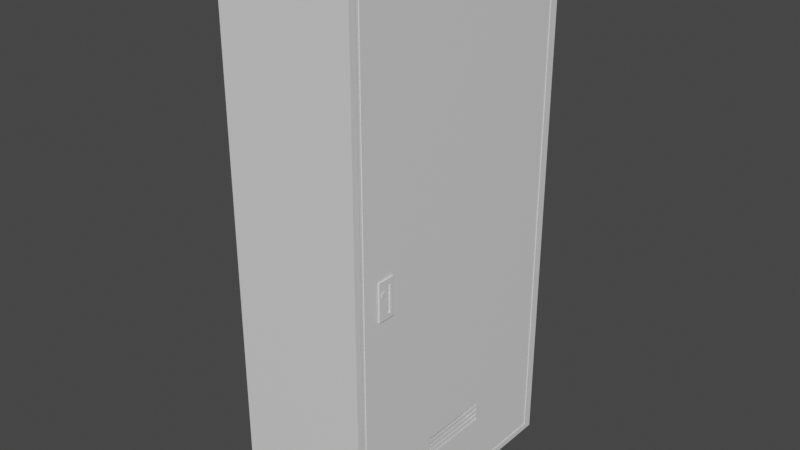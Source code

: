 # Source: dolap.blend  (saved by Blender 3.4.6; exported with 4.5.12 LTS)
import bpy
from mathutils import Matrix  # noqa: F401  (used for matrix-valued properties, if any)

bpy.ops.wm.read_factory_settings(use_empty=True)
scene = bpy.context.scene
scene.name = 'Scene'

# ---- collections
col_collection = bpy.data.collections.new('Collection'); scene.collection.children.link(col_collection)

# ---- materials (node trees are filled in below, after node groups)
mat_material = bpy.data.materials.new('Material')
mat_material.alpha_threshold = 0.0
mat_material.use_transparent_shadow = False
mat_material.roughness = 0.5
mat_material.line_color = (0.0, 0.0, 0.0, 1.0)

# ---- material node trees
mat_material.use_nodes = True; mat_material.node_tree.nodes.clear()
_N = mat_material.node_tree.nodes; _L = mat_material.node_tree.links
n0 = _N.new('ShaderNodeOutputMaterial'); n0.name = 'Material Output'; n0.location = (300, 300)
n1 = _N.new('ShaderNodeBsdfPrincipled'); n1.name = 'Principled BSDF'; n1.location = (10, 300)
n1.distribution = 'GGX'
n1.subsurface_method = 'RANDOM_WALK_SKIN'
n1.inputs[3].default_value = 1.45
n1.inputs[27].default_value = (0.0, 0.0, 0.0, 1.0)
n1.inputs[28].default_value = 1.0
_L.new(n1.outputs[0], n0.inputs[0])
n0.is_active_output = True

# ---- world
world_world = bpy.data.worlds.new('World'); scene.world = world_world
world_world.use_nodes = True; world_world.node_tree.nodes.clear()
_N = world_world.node_tree.nodes; _L = world_world.node_tree.links
n0 = _N.new('ShaderNodeOutputWorld'); n0.name = 'World Output'; n0.location = (300, 300)
n1 = _N.new('ShaderNodeBackground'); n1.name = 'Background'; n1.location = (10, 300)
n1.inputs[0].default_value = (0.05088, 0.05088, 0.05088, 1.0)
_L.new(n1.outputs[0], n0.inputs[0])
n0.is_active_output = True
world_world.color = (0.05088, 0.05088, 0.05088)
world_world.use_sun_shadow = False
world_world.sun_shadow_jitter_overblur = 0.0

# ---- meshes
me_cube = bpy.data.meshes.new('Cube')
me_cube.from_pydata([(1.0, 2.0, 4.0), (0.4109, 0.7086, 3.104), (0.4109, -0.5869, -3.096), (0.4109, 0.7086, 3.496), (1.0, 2.0, -4.0), (0.4109, 1.359, 3.104), (0.4109, -0.5869, -2.704), (0.4109, 1.359, 3.496), (1.0, -2.0, 4.0), (0.4109, 0.5869, -3.096), (1.0, -2.0, -4.0), (0.4109, 0.5869, -2.704), (-1.0, 2.0, 4.0), (-1.0, 2.0, -4.0), (-1.0, -2.0, 4.0), (-1.0, -2.0, -4.0), (1.0, 1.8, 3.86), (1.0, 1.8, -3.86), (1.0, -1.84, 3.86), (1.0, -1.84, -3.86), (1.0, -0.5869, -3.096), (1.0, -0.5869, -2.704), (1.0, 0.5869, -3.096), (1.0, 0.5869, -2.704), (1.0, 0.7086, 3.104), (1.0, 0.7086, 3.496), (1.0, 1.359, 3.496), (1.0, 1.359, 3.104), (1.0, 0.7417, 3.124), (1.0, 0.7417, 3.476), (1.0, 1.326, 3.476), (1.0, 1.326, 3.124), (1.0, 0.7417, 3.174), (1.0, 0.7417, 3.225), (1.0, 0.7417, 3.275), (1.0, 0.7417, 3.325), (1.0, 0.7417, 3.375), (1.0, 0.7417, 3.426), (1.0, 1.326, 3.426), (1.0, 1.326, 3.375), (1.0, 1.326, 3.325), (1.0, 1.326, 3.275), (1.0, 1.326, 3.225), (1.0, 1.326, 3.174), (1.0, -0.5474, -3.05), (1.0, -0.5474, -2.75), (1.0, 0.5474, -3.05), (1.0, 0.5474, -2.75), (1.0, -0.5474, -3.007), (1.0, -0.5474, -2.964), (1.0, -0.5474, -2.921), (1.0, -0.5474, -2.879), (1.0, -0.5474, -2.836), (1.0, -0.5474, -2.793), (1.0, 0.5474, -3.007), (1.0, 0.5474, -2.964), (1.0, 0.5474, -2.921), (1.0, 0.5474, -2.879), (1.0, 0.5474, -2.836), (1.0, 0.5474, -2.793), (1.0, -1.329, 0.1713), (1.0, -1.329, -0.3846), (1.0, -1.588, 0.1713), (1.0, -1.588, -0.3846), (1.001, -1.387, 0.1057), (1.001, -1.387, -0.3191), (1.001, -1.436, 0.1057), (1.001, -1.436, -0.3191), (1.03, -1.5, 0.02438), (1.03, -1.5, -0.03405), (1.03, -1.549, 0.02438), (1.03, -1.549, -0.03405), (1.02, -1.329, 0.1713), (1.02, -1.329, -0.3846), (1.02, -1.387, -0.3191), (1.02, -1.588, -0.3846), (1.02, -1.436, -0.3191), (1.02, -1.387, 0.1057), (1.02, -1.436, 0.1057), (1.02, -1.5, -0.03405), (1.02, -1.5, 0.02438), (1.02, -1.549, -0.03405), (1.02, -1.549, 0.02438), (1.02, -1.588, 0.1713), (1.0, 1.864, 3.902), (1.0, 1.864, -3.905), (1.0, -1.894, -3.905), (1.0, -1.894, 3.902), (0.99, 1.864, -3.905), (0.99, -1.894, -3.905), (0.99, -1.84, -3.86), (0.99, 1.864, 3.902), (0.99, -1.894, 3.902), (0.99, 1.8, -3.86), (0.99, -1.84, 3.86), (0.99, 1.8, 3.86)], [], [(0, 12, 14, 8), (15, 14, 12, 13), (2, 9, 11, 6), (23, 11, 9, 22), (20, 2, 6, 21), (9, 2, 20, 22), (6, 11, 23, 21), (1, 5, 7, 3), (26, 7, 5, 27), (24, 1, 3, 25), (5, 1, 24, 27), (3, 7, 26, 25), (26, 30, 38, 39, 40, 41, 42, 43, 31, 27), (24, 28, 32, 33, 34, 35, 36, 37, 29, 25), (24, 27, 31, 28), (29, 30, 26, 25), (32, 43, 42, 33), (34, 41, 40, 35), (38, 37, 36, 39), (20, 22, 46, 44), (20, 44, 48, 49, 50, 51, 52, 53, 45, 21), (23, 47, 59, 58, 57, 56, 55, 54, 46, 22), (45, 47, 23, 21), (53, 52, 58, 59), (51, 50, 56, 57), (55, 49, 48, 54), (60, 72, 73, 61), (65, 64, 66, 67), (69, 68, 70, 71), (63, 75, 83, 62), (68, 80, 82, 70), (61, 73, 75, 63), (62, 83, 72, 60), (64, 77, 78, 66), (71, 81, 79, 69), (73, 74, 76, 75), (72, 77, 74, 73), (83, 78, 77, 72), (80, 78, 83, 82), (82, 83, 75, 81), (76, 79, 81, 75), (78, 80, 79, 76), (66, 78, 76, 67), (65, 74, 77, 64), (70, 82, 81, 71), (69, 79, 80, 68), (67, 76, 74, 65), (0, 8, 87, 84), (4, 0, 84, 85), (85, 86, 10, 4), (87, 8, 10, 86), (17, 19, 90, 93), (87, 86, 89, 92), (19, 18, 94, 90), (18, 16, 95, 94), (17, 16, 26, 27), (19, 17, 22, 20), (19, 20, 21, 24, 25, 18), (18, 25, 26, 16), (24, 21, 23), (22, 17, 27, 24, 23), (15, 13, 4, 10), (14, 15, 10, 8), (12, 0, 4, 13), (89, 90, 94, 92), (94, 95, 91, 92), (88, 91, 95, 93), (88, 93, 90, 89), (85, 84, 91, 88), (84, 87, 92, 91), (86, 85, 88, 89), (16, 17, 93, 95)])
me_cube.polygons.foreach_set('material_index', [0, 0, 568, 568, 568, 568, 568, 568, 568, 568, 568, 568, 0, 0, 0, 0, 0, 0, 0, 0, 0, 0, 0, 0, 0, 0, 0, 0, 0, 0, 0, 0, 0, 0, 0, 0, 0, 0, 0, 0, 0, 0, 0, 0, 0, 0, 0, 0, 0, 0, 0, 0, 0, 0, 0, 0, 0, 0, 0, 0, 0, 0, 0, 0, 0, 0, 0, 0, 0, 0, 0, 0])
_uv = me_cube.uv_layers.new(name='UVMap')
_uv.uv.foreach_set('vector', [0.5077, 0.4954, 0.6346, 0.4954, 0.6346, 0.7493, 0.5077, 0.7493, 0.2538, 0.0, 0.2538, 0.5077, 0.0, 0.5077, 0.0, 0.0, 0.2265, 0.5077, 0.2265, 0.5822, 0.2017, 0.5822, 0.2017, 0.5077, 0.4006, 0.5451, 0.4006, 0.5077, 0.4254, 0.5077, 0.4254, 0.5451, 0.4006, 0.5077, 0.4006, 0.5451, 0.3758, 0.5451, 0.3758, 0.5077, 0.2017, 0.5077, 0.2017, 0.5822, 0.1643, 0.5822, 0.1643, 0.5077, 0.1269, 0.5822, 0.1269, 0.5077, 0.1643, 0.5077, 0.1643, 0.5822, 0.3261, 0.5077, 0.3261, 0.549, 0.3013, 0.549, 0.3013, 0.5077, 0.3261, 0.5451, 0.3261, 0.5077, 0.3509, 0.5077, 0.3509, 0.5451, 0.3758, 0.5077, 0.3758, 0.5451, 0.3509, 0.5451, 0.3509, 0.5077, 0.3013, 0.5077, 0.3013, 0.549, 0.2639, 0.549, 0.2639, 0.5077, 0.2265, 0.549, 0.2265, 0.5077, 0.2639, 0.5077, 0.2639, 0.549, 0.9492, 0.4668, 0.9471, 0.4655, 0.9471, 0.4624, 0.9471, 0.4592, 0.9471, 0.456, 0.9471, 0.4528, 0.9471, 0.4496, 0.9471, 0.4464, 0.9471, 0.4432, 0.9492, 0.442, 0.9079, 0.442, 0.91, 0.4432, 0.91, 0.4464, 0.91, 0.4496, 0.91, 0.4528, 0.91, 0.456, 0.91, 0.4592, 0.91, 0.4624, 0.91, 0.4655, 0.9079, 0.4668, 0.9079, 0.442, 0.9492, 0.442, 0.9471, 0.4432, 0.91, 0.4432, 0.91, 0.4655, 0.9471, 0.4655, 0.9492, 0.4668, 0.9079, 0.4668, 0.91, 0.4464, 0.9471, 0.4464, 0.9471, 0.4496, 0.91, 0.4496, 0.91, 0.4528, 0.9471, 0.4528, 0.9471, 0.456, 0.91, 0.456, 0.9471, 0.4624, 0.91, 0.4624, 0.91, 0.4592, 0.9471, 0.4592, 0.8257, 0.04851, 0.9002, 0.04851, 0.8977, 0.0514, 0.8282, 0.0514, 0.8257, 0.04851, 0.8282, 0.0514, 0.8282, 0.05413, 0.8282, 0.05685, 0.8282, 0.05957, 0.8282, 0.06229, 0.8282, 0.06501, 0.8282, 0.06773, 0.8282, 0.07045, 0.8257, 0.07334, 0.9002, 0.07334, 0.8977, 0.07045, 0.8977, 0.06773, 0.8977, 0.06501, 0.8977, 0.06229, 0.8977, 0.05957, 0.8977, 0.05685, 0.8977, 0.05413, 0.8977, 0.0514, 0.9002, 0.04851, 0.8282, 0.07045, 0.8977, 0.07045, 0.9002, 0.07334, 0.8257, 0.07334, 0.8282, 0.06773, 0.8282, 0.06501, 0.8977, 0.06501, 0.8977, 0.06773, 0.8282, 0.06229, 0.8282, 0.05957, 0.8977, 0.05957, 0.8977, 0.06229, 0.8977, 0.05685, 0.8282, 0.05685, 0.8282, 0.05413, 0.8977, 0.05413, 0.4463, 0.543, 0.445, 0.543, 0.445, 0.5077, 0.4463, 0.5077, 0.445, 0.5077, 0.445, 0.5347, 0.4419, 0.5347, 0.4419, 0.5077, 0.4556, 0.5077, 0.4556, 0.5114, 0.4525, 0.5114, 0.4525, 0.5077, 0.4463, 0.5077, 0.4475, 0.5077, 0.4475, 0.543, 0.4463, 0.543, 0.4599, 0.5077, 0.4605, 0.5077, 0.4605, 0.5108, 0.4599, 0.5108, 0.4512, 0.5077, 0.4525, 0.5077, 0.4525, 0.5241, 0.4512, 0.5241, 0.4512, 0.5241, 0.4499, 0.5241, 0.4499, 0.5077, 0.4512, 0.5077, 0.4568, 0.5077, 0.458, 0.5077, 0.458, 0.5108, 0.4568, 0.5108, 0.4599, 0.5108, 0.4593, 0.5108, 0.4593, 0.5077, 0.4599, 0.5077, 0.4419, 0.5077, 0.4382, 0.5118, 0.4351, 0.5118, 0.4254, 0.5077, 0.4419, 0.543, 0.4382, 0.5388, 0.4382, 0.5118, 0.4419, 0.5077, 0.4254, 0.543, 0.4351, 0.5388, 0.4382, 0.5388, 0.4419, 0.543, 0.431, 0.5336, 0.4351, 0.5388, 0.4254, 0.543, 0.4279, 0.5336, 0.4279, 0.5336, 0.4254, 0.543, 0.4254, 0.5077, 0.4279, 0.5299, 0.4351, 0.5118, 0.431, 0.5299, 0.4279, 0.5299, 0.4254, 0.5077, 0.4351, 0.5388, 0.431, 0.5336, 0.431, 0.5299, 0.4351, 0.5118, 0.4499, 0.5347, 0.4487, 0.5347, 0.4487, 0.5077, 0.4499, 0.5077, 0.4475, 0.5077, 0.4487, 0.5077, 0.4487, 0.5347, 0.4475, 0.5347, 0.4593, 0.5114, 0.4586, 0.5114, 0.4586, 0.5077, 0.4593, 0.5077, 0.458, 0.5077, 0.4586, 0.5077, 0.4586, 0.5114, 0.458, 0.5114, 0.4568, 0.5108, 0.4556, 0.5108, 0.4556, 0.5077, 0.4568, 0.5077, 0.5077, 0.5077, 0.2538, 0.5077, 0.2606, 0.5015, 0.499, 0.5015, 0.5077, 0.0, 0.5077, 0.5077, 0.499, 0.5015, 0.499, 0.006043, 0.499, 0.006043, 0.2606, 0.006043, 0.2538, 0.0, 0.5077, 0.0, 0.2606, 0.5015, 0.2538, 0.5077, 0.2538, 0.0, 0.2606, 0.006043, 0.6378, 0.4954, 0.6378, 0.7264, 0.6372, 0.7264, 0.6372, 0.4954, 0.6346, 0.9908, 0.6346, 0.4954, 0.6352, 0.4954, 0.6352, 0.9908, 0.9778, 0.0, 0.9778, 0.4899, 0.9772, 0.4899, 0.9772, 0.0, 0.6378, 0.7264, 0.6378, 0.4954, 0.6384, 0.4954, 0.6384, 0.7264, 0.9772, 0.0, 0.9772, 0.4899, 0.9492, 0.4668, 0.9492, 0.442, 0.7462, 0.0, 0.9772, 0.0, 0.9002, 0.04851, 0.8257, 0.04851, 0.7462, 0.0, 0.8257, 0.04851, 0.8257, 0.07334, 0.9079, 0.442, 0.9079, 0.4668, 0.7462, 0.4899, 0.7462, 0.4899, 0.9079, 0.4668, 0.9492, 0.4668, 0.9772, 0.4899, 0.9079, 0.442, 0.8257, 0.07334, 0.9002, 0.07334, 0.9002, 0.04851, 0.9772, 0.0, 0.9492, 0.442, 0.9079, 0.442, 0.9002, 0.07334, 0.0, 0.7615, 0.0, 0.5077, 0.1269, 0.5077, 0.1269, 0.7615, 0.8731, 0.9976, 0.8731, 0.4899, 1.0, 0.4899, 1.0, 0.9976, 0.8731, 0.9976, 0.7462, 0.9976, 0.7462, 0.4899, 0.8731, 0.4899, 0.5077, 0.0, 0.5111, 0.002837, 0.5111, 0.4928, 0.5077, 0.4954, 0.5111, 0.4928, 0.7421, 0.4928, 0.7462, 0.4954, 0.5077, 0.4954, 0.7462, 0.0, 0.7462, 0.4954, 0.7421, 0.4928, 0.7421, 0.002837, 0.7462, 0.0, 0.7421, 0.002837, 0.5111, 0.002837, 0.5077, 0.0, 0.6359, 0.4954, 0.6359, 0.9908, 0.6352, 0.9908, 0.6352, 0.4954, 0.6372, 0.4954, 0.6372, 0.7339, 0.6365, 0.7339, 0.6365, 0.4954, 0.6359, 0.7339, 0.6359, 0.4954, 0.6365, 0.4954, 0.6365, 0.7339, 0.9778, 0.4899, 0.9778, 0.0, 0.9784, 0.0, 0.9784, 0.4899])
me_cube.materials.append(mat_material)
me_cube.use_mirror_vertex_groups = False
me_cube.update()

# ---- objects
ob_cube = bpy.data.objects.new('Cube', me_cube)

# ---- transforms, parenting, visibility, modifiers, constraints
ob_cube.location = (0.0, 0.0, 0.0)
ob_cube.lock_rotations_4d = False
ob_cube.empty_display_type = 'ARROWS'
ob_cube.lineart.crease_threshold = 0.0

# ---- collection membership
col_collection.objects.link(ob_cube)

# ---- scene / render settings (as saved in the file)
scene.frame_start = 1; scene.frame_end = 250; scene.frame_set(1)
scene.render.engine = 'BLENDER_EEVEE_NEXT'
scene.cycles.sampling_pattern = 'TABULATED_SOBOL'
scene.cycles.use_light_tree = False
scene.view_settings.view_transform = 'Filmic'
bpy.context.view_layer.update()

# ---- added for rendering (the .blend has no active camera and no usable light): camera, sun
cam_auto = bpy.data.cameras.new('AutoCamera')
cam_auto.lens = 50.0
cam_auto.sensor_width = 36.0
cam_auto.clip_end = 1000.0
ob_auto_camera = bpy.data.objects.new('AutoCamera', cam_auto)
scene.collection.objects.link(ob_auto_camera)
ob_auto_camera.location = (8.50092, -10.1831, 6.78874)
ob_auto_camera.rotation_euler = (1.09748, -7.21219e-08, 0.694738)
scene.camera = ob_auto_camera
light_auto_sun = bpy.data.lights.new('AutoSun', 'SUN')
light_auto_sun.energy = 3.0
light_auto_sun.angle = 0.0523599
ob_auto_sun = bpy.data.objects.new('AutoSun', light_auto_sun)
scene.collection.objects.link(ob_auto_sun)
ob_auto_sun.rotation_euler = (0.872665, 0.174533, 0.523599)
bpy.context.view_layer.update()
